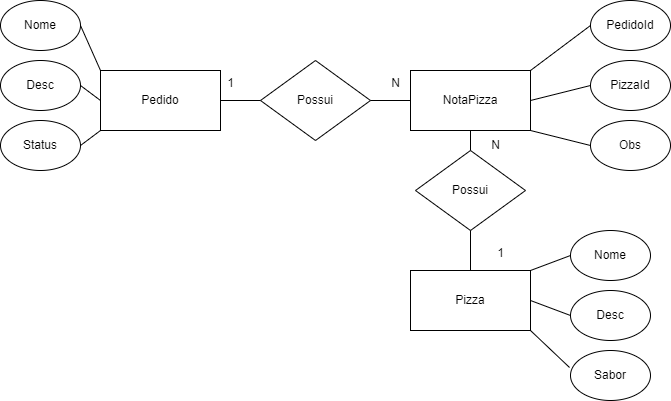

The diagram above was exported from draw.io. Its source (the exported page's mxGraphModel, read from the mxfile embedded in the PNG):
<mxGraphModel dx="1941" dy="578" grid="1" gridSize="10" guides="1" tooltips="1" connect="1" arrows="1" fold="1" page="1" pageScale="1" pageWidth="827" pageHeight="1169" math="0" shadow="0">
  <root>
    <mxCell id="WIyWlLk6GJQsqaUBKTNV-0" />
    <mxCell id="WIyWlLk6GJQsqaUBKTNV-1" parent="WIyWlLk6GJQsqaUBKTNV-0" />
    <mxCell id="ob06yhdjQ8FMsz8wuD-S-0" value="Pedido" style="rounded=0;whiteSpace=wrap;html=1;" vertex="1" parent="WIyWlLk6GJQsqaUBKTNV-1">
      <mxGeometry x="80" y="130" width="120" height="60" as="geometry" />
    </mxCell>
    <mxCell id="ob06yhdjQ8FMsz8wuD-S-1" value="Possui" style="rhombus;whiteSpace=wrap;html=1;" vertex="1" parent="WIyWlLk6GJQsqaUBKTNV-1">
      <mxGeometry x="240" y="120" width="110" height="80" as="geometry" />
    </mxCell>
    <mxCell id="ob06yhdjQ8FMsz8wuD-S-2" value="NotaPizza" style="rounded=0;whiteSpace=wrap;html=1;" vertex="1" parent="WIyWlLk6GJQsqaUBKTNV-1">
      <mxGeometry x="390" y="130" width="120" height="60" as="geometry" />
    </mxCell>
    <mxCell id="ob06yhdjQ8FMsz8wuD-S-3" value="Possui" style="rhombus;whiteSpace=wrap;html=1;" vertex="1" parent="WIyWlLk6GJQsqaUBKTNV-1">
      <mxGeometry x="395" y="210" width="110" height="80" as="geometry" />
    </mxCell>
    <mxCell id="ob06yhdjQ8FMsz8wuD-S-4" value="Pizza" style="rounded=0;whiteSpace=wrap;html=1;" vertex="1" parent="WIyWlLk6GJQsqaUBKTNV-1">
      <mxGeometry x="390" y="330" width="120" height="60" as="geometry" />
    </mxCell>
    <mxCell id="ob06yhdjQ8FMsz8wuD-S-6" value="" style="endArrow=none;html=1;rounded=0;" edge="1" parent="WIyWlLk6GJQsqaUBKTNV-1" source="ob06yhdjQ8FMsz8wuD-S-0" target="ob06yhdjQ8FMsz8wuD-S-1">
      <mxGeometry width="50" height="50" relative="1" as="geometry">
        <mxPoint x="190" y="210" as="sourcePoint" />
        <mxPoint x="240" y="160" as="targetPoint" />
      </mxGeometry>
    </mxCell>
    <mxCell id="ob06yhdjQ8FMsz8wuD-S-7" value="" style="endArrow=none;html=1;rounded=0;" edge="1" parent="WIyWlLk6GJQsqaUBKTNV-1" source="ob06yhdjQ8FMsz8wuD-S-1" target="ob06yhdjQ8FMsz8wuD-S-2">
      <mxGeometry width="50" height="50" relative="1" as="geometry">
        <mxPoint x="355" y="170" as="sourcePoint" />
        <mxPoint x="395" y="170" as="targetPoint" />
      </mxGeometry>
    </mxCell>
    <mxCell id="ob06yhdjQ8FMsz8wuD-S-8" value="" style="endArrow=none;html=1;rounded=0;entryX=0.5;entryY=1;entryDx=0;entryDy=0;exitX=0.5;exitY=0;exitDx=0;exitDy=0;" edge="1" parent="WIyWlLk6GJQsqaUBKTNV-1" source="ob06yhdjQ8FMsz8wuD-S-3" target="ob06yhdjQ8FMsz8wuD-S-2">
      <mxGeometry width="50" height="50" relative="1" as="geometry">
        <mxPoint x="380" y="200" as="sourcePoint" />
        <mxPoint x="420" y="200" as="targetPoint" />
      </mxGeometry>
    </mxCell>
    <mxCell id="ob06yhdjQ8FMsz8wuD-S-9" value="" style="endArrow=none;html=1;rounded=0;entryX=0.5;entryY=0;entryDx=0;entryDy=0;exitX=0.5;exitY=1;exitDx=0;exitDy=0;" edge="1" parent="WIyWlLk6GJQsqaUBKTNV-1" source="ob06yhdjQ8FMsz8wuD-S-3" target="ob06yhdjQ8FMsz8wuD-S-4">
      <mxGeometry width="50" height="50" relative="1" as="geometry">
        <mxPoint x="460" y="230" as="sourcePoint" />
        <mxPoint x="460" y="200" as="targetPoint" />
      </mxGeometry>
    </mxCell>
    <mxCell id="ob06yhdjQ8FMsz8wuD-S-10" value="Nome" style="ellipse;whiteSpace=wrap;html=1;" vertex="1" parent="WIyWlLk6GJQsqaUBKTNV-1">
      <mxGeometry x="550" y="290" width="80" height="50" as="geometry" />
    </mxCell>
    <mxCell id="ob06yhdjQ8FMsz8wuD-S-11" value="Desc" style="ellipse;whiteSpace=wrap;html=1;" vertex="1" parent="WIyWlLk6GJQsqaUBKTNV-1">
      <mxGeometry x="550" y="350" width="80" height="50" as="geometry" />
    </mxCell>
    <mxCell id="ob06yhdjQ8FMsz8wuD-S-12" value="Sabor" style="ellipse;whiteSpace=wrap;html=1;" vertex="1" parent="WIyWlLk6GJQsqaUBKTNV-1">
      <mxGeometry x="550" y="410" width="80" height="50" as="geometry" />
    </mxCell>
    <mxCell id="ob06yhdjQ8FMsz8wuD-S-13" value="PedidoId" style="ellipse;whiteSpace=wrap;html=1;" vertex="1" parent="WIyWlLk6GJQsqaUBKTNV-1">
      <mxGeometry x="570" y="60" width="80" height="50" as="geometry" />
    </mxCell>
    <mxCell id="ob06yhdjQ8FMsz8wuD-S-14" value="PizzaId" style="ellipse;whiteSpace=wrap;html=1;" vertex="1" parent="WIyWlLk6GJQsqaUBKTNV-1">
      <mxGeometry x="570" y="120" width="80" height="50" as="geometry" />
    </mxCell>
    <mxCell id="ob06yhdjQ8FMsz8wuD-S-15" value="Obs" style="ellipse;whiteSpace=wrap;html=1;" vertex="1" parent="WIyWlLk6GJQsqaUBKTNV-1">
      <mxGeometry x="570" y="180" width="80" height="50" as="geometry" />
    </mxCell>
    <mxCell id="ob06yhdjQ8FMsz8wuD-S-16" value="Nome" style="ellipse;whiteSpace=wrap;html=1;" vertex="1" parent="WIyWlLk6GJQsqaUBKTNV-1">
      <mxGeometry x="-20" y="60" width="80" height="50" as="geometry" />
    </mxCell>
    <mxCell id="ob06yhdjQ8FMsz8wuD-S-17" value="Desc" style="ellipse;whiteSpace=wrap;html=1;" vertex="1" parent="WIyWlLk6GJQsqaUBKTNV-1">
      <mxGeometry x="-20" y="120" width="80" height="50" as="geometry" />
    </mxCell>
    <mxCell id="ob06yhdjQ8FMsz8wuD-S-18" value="Status" style="ellipse;whiteSpace=wrap;html=1;" vertex="1" parent="WIyWlLk6GJQsqaUBKTNV-1">
      <mxGeometry x="-20" y="180" width="80" height="50" as="geometry" />
    </mxCell>
    <mxCell id="ob06yhdjQ8FMsz8wuD-S-20" value="" style="endArrow=none;html=1;rounded=0;exitX=1;exitY=0.5;exitDx=0;exitDy=0;entryX=0;entryY=0;entryDx=0;entryDy=0;" edge="1" parent="WIyWlLk6GJQsqaUBKTNV-1" source="ob06yhdjQ8FMsz8wuD-S-16" target="ob06yhdjQ8FMsz8wuD-S-0">
      <mxGeometry width="50" height="50" relative="1" as="geometry">
        <mxPoint x="390" y="330" as="sourcePoint" />
        <mxPoint x="440" y="280" as="targetPoint" />
      </mxGeometry>
    </mxCell>
    <mxCell id="ob06yhdjQ8FMsz8wuD-S-21" value="" style="endArrow=none;html=1;rounded=0;exitX=1;exitY=0.5;exitDx=0;exitDy=0;entryX=0;entryY=0.5;entryDx=0;entryDy=0;" edge="1" parent="WIyWlLk6GJQsqaUBKTNV-1" source="ob06yhdjQ8FMsz8wuD-S-17" target="ob06yhdjQ8FMsz8wuD-S-0">
      <mxGeometry width="50" height="50" relative="1" as="geometry">
        <mxPoint x="70" y="95" as="sourcePoint" />
        <mxPoint x="90" y="140" as="targetPoint" />
      </mxGeometry>
    </mxCell>
    <mxCell id="ob06yhdjQ8FMsz8wuD-S-22" value="" style="endArrow=none;html=1;rounded=0;exitX=1;exitY=0.5;exitDx=0;exitDy=0;entryX=0;entryY=1;entryDx=0;entryDy=0;" edge="1" parent="WIyWlLk6GJQsqaUBKTNV-1" source="ob06yhdjQ8FMsz8wuD-S-18" target="ob06yhdjQ8FMsz8wuD-S-0">
      <mxGeometry width="50" height="50" relative="1" as="geometry">
        <mxPoint x="70" y="155" as="sourcePoint" />
        <mxPoint x="90" y="170" as="targetPoint" />
      </mxGeometry>
    </mxCell>
    <mxCell id="ob06yhdjQ8FMsz8wuD-S-23" value="" style="endArrow=none;html=1;rounded=0;exitX=1;exitY=0;exitDx=0;exitDy=0;entryX=0;entryY=0.5;entryDx=0;entryDy=0;" edge="1" parent="WIyWlLk6GJQsqaUBKTNV-1" source="ob06yhdjQ8FMsz8wuD-S-2" target="ob06yhdjQ8FMsz8wuD-S-13">
      <mxGeometry width="50" height="50" relative="1" as="geometry">
        <mxPoint x="70" y="215" as="sourcePoint" />
        <mxPoint x="90" y="200" as="targetPoint" />
      </mxGeometry>
    </mxCell>
    <mxCell id="ob06yhdjQ8FMsz8wuD-S-24" value="" style="endArrow=none;html=1;rounded=0;exitX=1;exitY=0.5;exitDx=0;exitDy=0;entryX=0;entryY=0.5;entryDx=0;entryDy=0;" edge="1" parent="WIyWlLk6GJQsqaUBKTNV-1" source="ob06yhdjQ8FMsz8wuD-S-2" target="ob06yhdjQ8FMsz8wuD-S-14">
      <mxGeometry width="50" height="50" relative="1" as="geometry">
        <mxPoint x="520" y="140" as="sourcePoint" />
        <mxPoint x="580" y="95" as="targetPoint" />
      </mxGeometry>
    </mxCell>
    <mxCell id="ob06yhdjQ8FMsz8wuD-S-25" value="" style="endArrow=none;html=1;rounded=0;exitX=1;exitY=1;exitDx=0;exitDy=0;entryX=0;entryY=0.5;entryDx=0;entryDy=0;" edge="1" parent="WIyWlLk6GJQsqaUBKTNV-1" source="ob06yhdjQ8FMsz8wuD-S-2" target="ob06yhdjQ8FMsz8wuD-S-15">
      <mxGeometry width="50" height="50" relative="1" as="geometry">
        <mxPoint x="520" y="170" as="sourcePoint" />
        <mxPoint x="580" y="155" as="targetPoint" />
      </mxGeometry>
    </mxCell>
    <mxCell id="ob06yhdjQ8FMsz8wuD-S-26" value="" style="endArrow=none;html=1;rounded=0;exitX=1;exitY=0;exitDx=0;exitDy=0;entryX=0;entryY=0.5;entryDx=0;entryDy=0;" edge="1" parent="WIyWlLk6GJQsqaUBKTNV-1" source="ob06yhdjQ8FMsz8wuD-S-4" target="ob06yhdjQ8FMsz8wuD-S-10">
      <mxGeometry width="50" height="50" relative="1" as="geometry">
        <mxPoint x="520" y="200" as="sourcePoint" />
        <mxPoint x="580" y="215" as="targetPoint" />
      </mxGeometry>
    </mxCell>
    <mxCell id="ob06yhdjQ8FMsz8wuD-S-27" value="" style="endArrow=none;html=1;rounded=0;exitX=1;exitY=0.5;exitDx=0;exitDy=0;entryX=0;entryY=0.5;entryDx=0;entryDy=0;" edge="1" parent="WIyWlLk6GJQsqaUBKTNV-1" source="ob06yhdjQ8FMsz8wuD-S-4" target="ob06yhdjQ8FMsz8wuD-S-11">
      <mxGeometry width="50" height="50" relative="1" as="geometry">
        <mxPoint x="520" y="340" as="sourcePoint" />
        <mxPoint x="560" y="325" as="targetPoint" />
      </mxGeometry>
    </mxCell>
    <mxCell id="ob06yhdjQ8FMsz8wuD-S-28" value="" style="endArrow=none;html=1;rounded=0;exitX=1;exitY=1;exitDx=0;exitDy=0;entryX=-0.012;entryY=0.34;entryDx=0;entryDy=0;entryPerimeter=0;" edge="1" parent="WIyWlLk6GJQsqaUBKTNV-1" source="ob06yhdjQ8FMsz8wuD-S-4" target="ob06yhdjQ8FMsz8wuD-S-12">
      <mxGeometry width="50" height="50" relative="1" as="geometry">
        <mxPoint x="520" y="370" as="sourcePoint" />
        <mxPoint x="560" y="385" as="targetPoint" />
      </mxGeometry>
    </mxCell>
    <mxCell id="ob06yhdjQ8FMsz8wuD-S-29" value="1" style="text;html=1;align=center;verticalAlign=middle;resizable=0;points=[];autosize=1;strokeColor=none;fillColor=none;" vertex="1" parent="WIyWlLk6GJQsqaUBKTNV-1">
      <mxGeometry x="195" y="128" width="30" height="30" as="geometry" />
    </mxCell>
    <mxCell id="ob06yhdjQ8FMsz8wuD-S-30" value="N" style="text;html=1;align=center;verticalAlign=middle;resizable=0;points=[];autosize=1;strokeColor=none;fillColor=none;" vertex="1" parent="WIyWlLk6GJQsqaUBKTNV-1">
      <mxGeometry x="360" y="128" width="30" height="30" as="geometry" />
    </mxCell>
    <mxCell id="ob06yhdjQ8FMsz8wuD-S-31" value="N" style="text;html=1;align=center;verticalAlign=middle;resizable=0;points=[];autosize=1;strokeColor=none;fillColor=none;" vertex="1" parent="WIyWlLk6GJQsqaUBKTNV-1">
      <mxGeometry x="460" y="190" width="30" height="30" as="geometry" />
    </mxCell>
    <mxCell id="ob06yhdjQ8FMsz8wuD-S-32" value="1" style="text;html=1;align=center;verticalAlign=middle;resizable=0;points=[];autosize=1;strokeColor=none;fillColor=none;" vertex="1" parent="WIyWlLk6GJQsqaUBKTNV-1">
      <mxGeometry x="465" y="298" width="30" height="30" as="geometry" />
    </mxCell>
  </root>
</mxGraphModel>